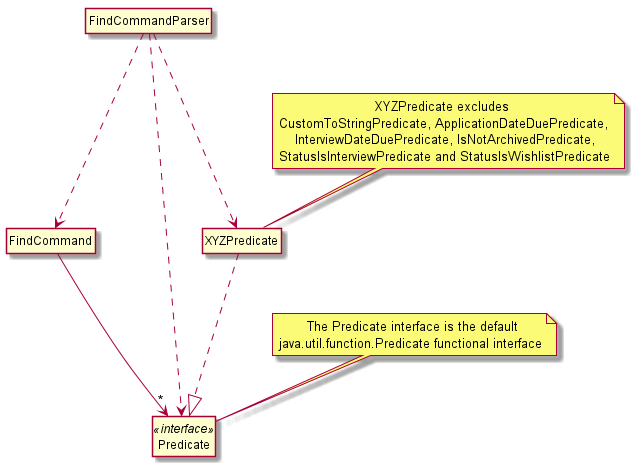

The diagram above was rendered by PlantUML. Its source (embedded in the PNG):
@startuml

hide circle
hide empty members
skinparam classAttributeIconSize 0

Class FindCommandParser {

}

Class FindCommand {

}

Class Predicate <<interface>> {

}

Class XYZPredicate {

}

note as N1
         The Predicate interface is the default
  java.util.function.Predicate functional interface
end note

note as N2
                            XYZPredicate excludes
    CustomToStringPredicate, ApplicationDateDuePredicate,
        InterviewDateDuePredicate, IsNotArchivedPredicate,
    StatusIsInterviewPredicate and StatusIsWishlistPredicate
end note

N1 .. Predicate
N2 .. XYZPredicate
FindCommandParser ...> XYZPredicate
FindCommandParser ...> Predicate
FindCommandParser ...> FindCommand
FindCommand ---> "*" Predicate
XYZPredicate ...|> Predicate

@enduml